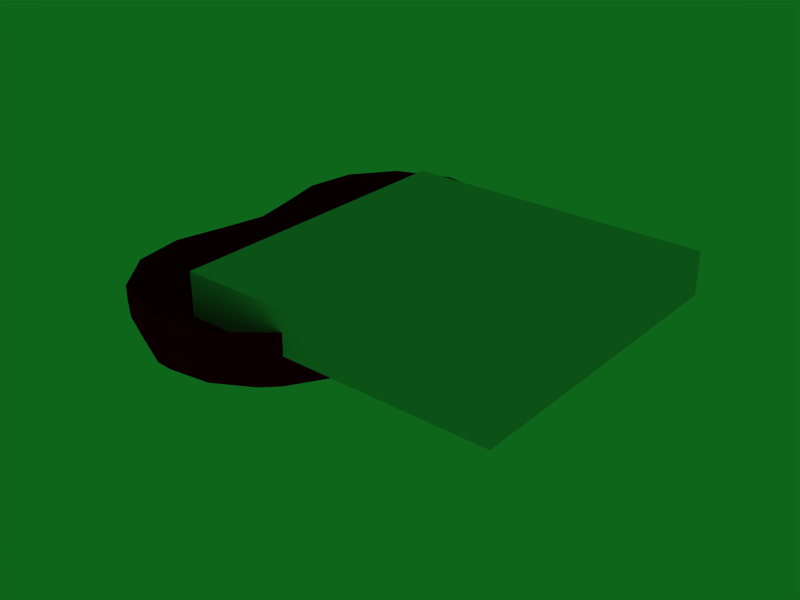 # Source: Heart_room.blend  (saved by Blender 2.81.16; exported with 4.5.12 LTS)
import bpy
from mathutils import Matrix  # noqa: F401  (used for matrix-valued properties, if any)

bpy.ops.wm.read_factory_settings(use_empty=True)
scene = bpy.context.scene
scene.name = 'Scene'

# ---- collections
col_collection_1 = bpy.data.collections.new('Collection 1'); scene.collection.children.link(col_collection_1)

# ---- materials (node trees are filled in below, after node groups)
mat_heartmat = bpy.data.materials.new('HeartMat')
mat_heartmat.alpha_threshold = 0.0
mat_heartmat.use_transparent_shadow = False
mat_heartmat.diffuse_color = (0.8, 0.001977, 0.05297, 1.0)
mat_heartmat.roughness = 0.5
mat_heartmat.specular_intensity = 0.2
mat_heartmat.line_color = (0.0, 0.0, 0.0, 1.0)

# ---- material node trees

# ---- world
world_world = bpy.data.worlds.new('World'); scene.world = world_world
world_world.color = (0.05656, 0.4, 0.1073)
world_world.use_sun_shadow = False
world_world.sun_shadow_jitter_overblur = 0.0
world_world.cycles.sampling_method = 'MANUAL'
world_world.cycles.sample_map_resolution = 256

# ---- meshes
me_cube_001 = bpy.data.meshes.new('Cube.001')
me_cube_001.from_pydata([(-100.0, -100.0, -100.0), (-100.0, -100.0, 100.0), (-100.0, 100.0, -100.0), (-100.0, 100.0, 100.0), (100.0, -100.0, -100.0), (100.0, -100.0, 100.0), (100.0, 100.0, -100.0), (100.0, 100.0, 100.0)], [], [(0, 1, 3, 2), (2, 3, 7, 6), (6, 7, 5, 4), (4, 5, 1, 0), (2, 6, 4, 0), (7, 3, 1, 5)])
_uv = me_cube_001.uv_layers.new(name='UVMap')
_uv.uv.foreach_set('vector', [0.375, 0.0, 0.625, 0.0, 0.625, 0.25, 0.375, 0.25, 0.375, 0.25, 0.625, 0.25, 0.625, 0.5, 0.375, 0.5, 0.375, 0.5, 0.625, 0.5, 0.625, 0.75, 0.375, 0.75, 0.375, 0.75, 0.625, 0.75, 0.625, 1.0, 0.375, 1.0, 0.125, 0.5, 0.375, 0.5, 0.375, 0.75, 0.125, 0.75, 0.625, 0.5, 0.875, 0.5, 0.875, 0.75, 0.625, 0.75])
me_cube_001.use_remesh_fix_poles = True
me_cube_001.use_remesh_preserve_attributes = False
me_cube_001.use_mirror_vertex_groups = False
me_cube_001.update()
me_cube = bpy.data.meshes.new('Cube')
me_cube.from_pydata([(-734.9, 455.6, -5.683), (-406.1, 512.2, -35.54), (0.0, 0.03113, 0.0), (-693.7, 0.01556, -94.86), (-825.8, 204.7, -44.84), (-182.4, 194.5, -50.1), (-3.296, 0.06137, 81.02), (-700.7, 0.01556, 81.02), (-825.8, 204.7, 81.02), (-734.9, 455.6, 81.02), (-406.1, 512.2, 81.02), (-182.4, 194.5, 81.02), (-574.1, 370.7, -81.91), (-630.8, 0.01556, -104.9), (-674.4, 202.4, -108.5), (-734.9, -455.5, -5.683), (-406.1, -512.2, -35.54), (0.0, 0.0, 0.0), (-825.8, -204.7, -44.84), (-182.4, -194.5, -50.1), (-825.8, -204.7, 81.02), (-734.9, -455.5, 81.02), (-406.1, -512.2, 81.02), (-182.4, -194.5, 81.02), (-574.1, -370.7, -81.91), (-674.4, -202.3, -108.5), (-182.4, 194.5, 102.0), (-2.442, 0.05353, 102.0), (-2.442, 0.04547, 102.0), (-406.1, -512.2, 102.0), (-182.4, -194.5, 102.0), (-734.9, -455.5, 102.0), (-406.1, 512.2, 102.0), (-825.8, 204.7, 102.0), (-734.9, 455.6, 102.0), (-699.9, 0.01556, 102.0), (-825.8, -204.7, 102.0)], [], [(0, 1, 10, 9), (4, 14, 12, 0), (5, 14, 13, 2), (0, 9, 8, 4), (4, 8, 7, 3), (10, 1, 5, 11), (11, 5, 2, 6), (5, 1, 12), (14, 5, 12), (1, 0, 12), (14, 4, 3, 13), (10, 11, 26, 32), (11, 6, 27, 26), (15, 21, 22, 16), (18, 15, 24, 25), (19, 17, 13, 25), (15, 18, 20, 21), (18, 3, 7, 20), (22, 23, 19, 16), (23, 6, 17, 19), (19, 24, 16), (25, 24, 19), (16, 24, 15), (25, 13, 3, 18), (22, 29, 30, 23), (23, 30, 28, 6), (31, 21, 20, 36), (34, 9, 10, 32), (29, 22, 21, 31), (33, 8, 9, 34), (35, 7, 8, 33), (36, 20, 7, 35)])
me_cube.polygons.foreach_set('use_smooth', [True] * 32)
_uv = me_cube.uv_layers.new(name='UVMap')
_uv.uv.foreach_set('vector', [0.0, 0.0, 0.0, 0.0, 0.0, 0.0, 0.0, 0.0, 0.0, 0.0, 0.0, 0.0, 0.0, 0.0, 0.0, 0.0, 0.0, 0.0, 0.0, 0.0, 0.0, 0.0, 0.0, 0.0, 0.0, 0.0, 0.0, 0.0, 0.0, 0.0, 0.0, 0.0, 0.0, 0.0, 0.0, 0.0, 0.0, 0.0, 0.0, 0.0, 0.0, 0.0, 0.0, 0.0, 0.0, 0.0, 0.0, 0.0, 0.0, 0.0, 0.0, 0.0, 0.0, 0.0, 0.0, 0.0, 0.0, 0.0, 0.0, 0.0, 0.0, 0.0, 0.0, 0.0, 0.0, 0.0, 0.0, 0.0, 0.0, 0.0, 0.0, 0.0, 0.0, 0.0, 0.0, 0.0, 0.0, 0.0, 0.0, 0.0, 0.0, 0.0, 0.0, 0.0, 0.0, 0.0, 0.0, 0.0, 0.0, 0.0, 0.0, 0.0, 0.0, 0.0, 0.0, 0.0, 0.0, 0.0, 0.0, 0.0, 0.0, 0.0, 0.0, 0.0, 0.0, 0.0, 0.0, 0.0, 0.0, 0.0, 0.0, 0.0, 0.0, 0.0, 0.0, 0.0, 0.0, 0.0, 0.0, 0.0, 0.0, 0.0, 0.0, 0.0, 0.0, 0.0, 0.0, 0.0, 0.0, 0.0, 0.0, 0.0, 0.0, 0.0, 0.0, 0.0, 0.0, 0.0, 0.0, 0.0, 0.0, 0.0, 0.0, 0.0, 0.0, 0.0, 0.0, 0.0, 0.0, 0.0, 0.0, 0.0, 0.0, 0.0, 0.0, 0.0, 0.0, 0.0, 0.0, 0.0, 0.0, 0.0, 0.0, 0.0, 0.0, 0.0, 0.0, 0.0, 0.0, 0.0, 0.0, 0.0, 0.0, 0.0, 0.0, 0.0, 0.0, 0.0, 0.0, 0.0, 0.0, 0.0, 0.0, 0.0, 0.0, 0.0, 0.0, 0.0, 0.0, 0.0, 0.0, 0.0, 0.0, 0.0, 0.0, 0.0, 0.0, 0.0, 0.0, 0.0, 0.0, 0.0, 0.0, 0.0, 0.0, 0.0, 0.0, 0.0, 0.0, 0.0, 0.0, 0.0, 0.0, 0.0, 0.0, 0.0, 0.0, 0.0, 0.0, 0.0, 0.0, 0.0, 0.0, 0.0, 0.0, 0.0, 0.0, 0.0, 0.0, 0.0, 0.0, 0.0, 0.0, 0.0, 0.0, 0.0, 0.0, 0.0, 0.0, 0.0, 0.0, 0.0, 0.0, 0.0])
me_cube.materials.append(mat_heartmat)
me_cube.use_remesh_preserve_volume = False
me_cube.use_remesh_preserve_attributes = False
me_cube.use_mirror_vertex_groups = False
me_cube.update()

# ---- objects
ob_cutter = bpy.data.objects.new('cutter', me_cube_001)
ob_heart = bpy.data.objects.new('Heart', me_cube)

# ---- transforms, parenting, visibility, modifiers, constraints
ob_cutter.location = (-406.8, 0.0, 201.3)
ob_cutter.rotation_euler = (-0.0, 1.571, 0.0)
ob_cutter.scale = (1.0, 7.251, 7.251)
ob_cutter.lineart.crease_threshold = 0.0
ob_heart.location = (0.7461, -0.03069, -0.7476)
ob_heart.scale = (2.0, 2.0, 2.0)
ob_heart.lock_rotations_4d = False
ob_heart.empty_display_type = 'ARROWS'
ob_heart.color = (0.0, 0.0, 0.0, 1.0)
ob_heart.lineart.crease_threshold = 0.0
_m = ob_heart.modifiers.new('Subsurf', 'SUBSURF')
_m.uv_smooth = 'PRESERVE_CORNERS'
_m.render_levels = 1
_m.show_only_control_edges = False

# ---- collection membership
scene.collection.objects.link(ob_cutter)
col_collection_1.objects.link(ob_heart)

# ---- scene / render settings (as saved in the file)
scene.frame_start = 1; scene.frame_end = 250; scene.frame_set(99)
scene.render.engine = 'BLENDER_EEVEE_NEXT'
scene.render.image_settings.file_format = 'JPEG'
scene.render.image_settings.color_mode = 'RGB'
scene.render.image_settings.compression = 90
scene.render.resolution_x = 800
scene.render.resolution_y = 600
scene.render.pixel_aspect_x = 100.0
scene.render.pixel_aspect_y = 100.0
scene.render.fps = 25
scene.render.dither_intensity = 0.0
scene.render.use_compositing = False
scene.render.use_sequencer = False
scene.render.bake_margin = 2
scene.render.bake_bias = 0.0
scene.render.use_stamp_time = False
scene.render.use_stamp_date = False
scene.render.use_stamp_frame = False
scene.render.use_stamp_camera = False
scene.render.use_stamp_scene = False
scene.render.use_stamp_filename = False
scene.render.use_stamp_render_time = False
scene.render.stamp_font_size = 0
scene.cycles.use_denoising = False
scene.cycles.samples = 10
scene.cycles.sampling_pattern = 'TABULATED_SOBOL'
scene.cycles.light_sampling_threshold = 0.0
scene.cycles.use_adaptive_sampling = False
scene.cycles.use_light_tree = False
scene.cycles.blur_glossy = 0.0
scene.cycles.volume_bounces = 1
scene.cycles.pixel_filter_type = 'GAUSSIAN'
scene.cycles.sample_clamp_indirect = 0.0
scene.view_settings.view_transform = 'Raw'
scene.unit_settings.scale_length = 0.01
bpy.context.view_layer.update()

# ---- added for rendering (the .blend has no active camera): camera
cam_auto = bpy.data.cameras.new('AutoCamera')
cam_auto.lens = 50.0
cam_auto.sensor_width = 36.0
cam_auto.clip_end = 46906.7
ob_auto_camera = bpy.data.objects.new('AutoCamera', cam_auto)
scene.collection.objects.link(ob_auto_camera)
ob_auto_camera.location = (2006.48, -3207.31, 2179.97)
ob_auto_camera.rotation_euler = (1.09748, -7.21219e-08, 0.694738)
scene.camera = ob_auto_camera
bpy.context.view_layer.update()
